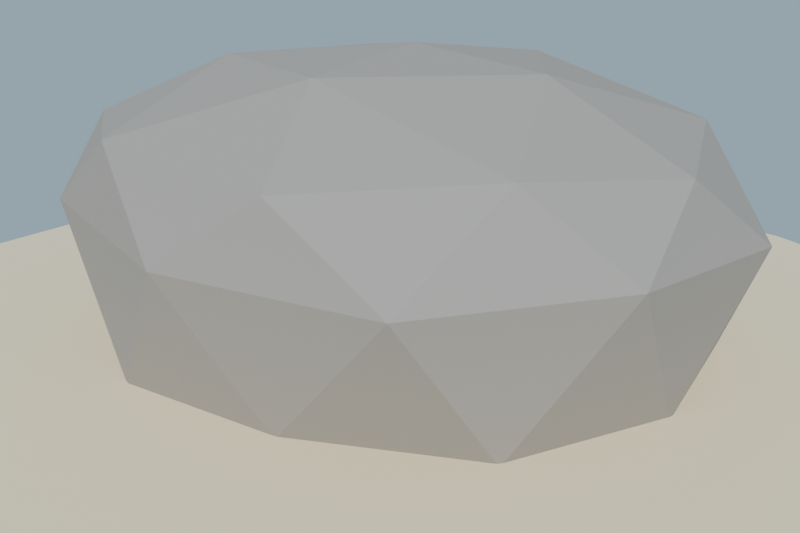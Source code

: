 # Source: veta_hierro_lowpoly.blend  (saved by Blender 4.2.68; exported with 4.5.12 LTS)
import bpy
from mathutils import Matrix  # noqa: F401  (used for matrix-valued properties, if any)

bpy.ops.wm.read_factory_settings(use_empty=True)
scene = bpy.context.scene
scene.name = 'Scene'

# ---- collections
col_collection = bpy.data.collections.new('Collection'); scene.collection.children.link(col_collection)

# ---- materials (node trees are filled in below, after node groups)
mat_mat_cristal_hierro = bpy.data.materials.new('MAT_Cristal_Hierro')
mat_mat_cristal_hierro_oscuro = bpy.data.materials.new('MAT_Cristal_Hierro_Oscuro')
mat_mat_arena_isla = bpy.data.materials.new('MAT_Arena_Isla')
mat_mat_roca_hierro = bpy.data.materials.new('MAT_Roca_Hierro')

# ---- material node trees
mat_mat_cristal_hierro.use_nodes = True; mat_mat_cristal_hierro.node_tree.nodes.clear()
_N = mat_mat_cristal_hierro.node_tree.nodes; _L = mat_mat_cristal_hierro.node_tree.links
n0 = _N.new('ShaderNodeBsdfPrincipled'); n0.name = 'Principled BSDF'; n0.location = (10, 300)
n0.inputs[0].default_value = (0.36, 0.34, 0.32, 1.0)
n0.inputs[1].default_value = 0.65
n0.inputs[2].default_value = 0.45
n0.inputs[13].default_value = 0.25
n1 = _N.new('ShaderNodeOutputMaterial'); n1.name = 'Material Output'; n1.location = (300, 300)
_L.new(n0.outputs[0], n1.inputs[0])
n1.is_active_output = True
mat_mat_cristal_hierro_oscuro.use_nodes = True; mat_mat_cristal_hierro_oscuro.node_tree.nodes.clear()
_N = mat_mat_cristal_hierro_oscuro.node_tree.nodes; _L = mat_mat_cristal_hierro_oscuro.node_tree.links
n0 = _N.new('ShaderNodeBsdfPrincipled'); n0.name = 'Principled BSDF'; n0.location = (10, 300)
n0.inputs[0].default_value = (0.22, 0.2, 0.19, 1.0)
n0.inputs[1].default_value = 0.55
n0.inputs[2].default_value = 0.55
n0.inputs[13].default_value = 0.25
n1 = _N.new('ShaderNodeOutputMaterial'); n1.name = 'Material Output'; n1.location = (300, 300)
_L.new(n0.outputs[0], n1.inputs[0])
n1.is_active_output = True
mat_mat_arena_isla.use_nodes = True; mat_mat_arena_isla.node_tree.nodes.clear()
_N = mat_mat_arena_isla.node_tree.nodes; _L = mat_mat_arena_isla.node_tree.links
n0 = _N.new('ShaderNodeBsdfPrincipled'); n0.name = 'Principled BSDF'; n0.location = (10, 300)
n0.inputs[0].default_value = (0.92, 0.84, 0.63, 1.0)
n0.inputs[1].default_value = 0.7
n0.inputs[2].default_value = 1.0
n0.inputs[13].default_value = 0.25
n1 = _N.new('ShaderNodeOutputMaterial'); n1.name = 'Material Output'; n1.location = (300, 300)
_L.new(n0.outputs[0], n1.inputs[0])
n1.is_active_output = True
mat_mat_roca_hierro.use_nodes = True; mat_mat_roca_hierro.node_tree.nodes.clear()
_N = mat_mat_roca_hierro.node_tree.nodes; _L = mat_mat_roca_hierro.node_tree.links
n0 = _N.new('ShaderNodeBsdfPrincipled'); n0.name = 'Principled BSDF'; n0.location = (10, 300)
n0.inputs[0].default_value = (0.34, 0.32, 0.3, 1.0)
n0.inputs[2].default_value = 0.92
n0.inputs[13].default_value = 0.25
n1 = _N.new('ShaderNodeOutputMaterial'); n1.name = 'Material Output'; n1.location = (300, 300)
_L.new(n0.outputs[0], n1.inputs[0])
n1.is_active_output = True

# ---- world
world_mundo = bpy.data.worlds.new('Mundo'); scene.world = world_mundo
world_mundo.use_nodes = True; world_mundo.node_tree.nodes.clear()
_N = world_mundo.node_tree.nodes; _L = world_mundo.node_tree.links
n0 = _N.new('ShaderNodeBackground'); n0.name = 'Background'; n0.location = (10, 300)
n0.inputs[0].default_value = (0.58, 0.79, 0.95, 1.0)
n0.inputs[1].default_value = 0.55
n1 = _N.new('ShaderNodeOutputWorld'); n1.name = 'World Output'; n1.location = (300, 300)
_L.new(n0.outputs[0], n1.inputs[0])
n1.is_active_output = True

# ---- cameras
cam_camera = bpy.data.cameras.new('Camera')
cam_camera.lens = 45.0

# ---- lights
light_sol = bpy.data.lights.new('SOL', 'SUN')
light_sol.energy = 3.4

# ---- meshes
me_sm_veta_cristal_1 = bpy.data.meshes.new('SM_Veta_Cristal_1')
me_sm_veta_cristal_1.from_pydata([(0.1923, 0.02108, 0.0), (0.0744, 0.1785, 0.0), (-0.09763, 0.167, 0.0), (-0.1933, -0.004911, 0.0), (-0.07067, -0.18, 0.0), (0.1148, -0.1556, 0.0), (0.1619, 0.00634, 0.1915), (0.0649, 0.1484, 0.1915), (-0.08452, 0.1382, 0.1915), (-0.1617, -0.008748, 0.1915), (-0.07154, -0.1453, 0.1915), (0.08576, -0.1374, 0.1915), (0.1305, 0.002706, 0.383), (0.05649, 0.1177, 0.383), (-0.07592, 0.1062, 0.383), (-0.1304, -0.00623, 0.383), (-0.05378, -0.119, 0.383), (0.08116, -0.1023, 0.383), (0.09912, 0.000819, 0.5745), (0.04593, 0.08784, 0.5745), (-0.05072, 0.08516, 0.5745), (-0.09861, -0.01005, 0.5745), (-0.04416, -0.08874, 0.5745), (0.05511, -0.08239, 0.5745), (0.06765, 0.002509, 0.766), (0.0268, 0.06216, 0.766), (-0.04029, 0.0544, 0.766), (-0.06754, -0.004539, 0.766), (-0.02635, -0.06235, 0.766), (0.03586, -0.05742, 0.766), (0.003306, 0.00433, 0.0), (-0.0006458, -0.0008729, 0.766)], [], [(0, 1, 7, 6), (1, 2, 8, 7), (2, 3, 9, 8), (3, 4, 10, 9), (4, 5, 11, 10), (5, 0, 6, 11), (6, 7, 13, 12), (7, 8, 14, 13), (8, 9, 15, 14), (9, 10, 16, 15), (10, 11, 17, 16), (11, 6, 12, 17), (12, 13, 19, 18), (13, 14, 20, 19), (14, 15, 21, 20), (15, 16, 22, 21), (16, 17, 23, 22), (17, 12, 18, 23), (18, 19, 25, 24), (19, 20, 26, 25), (20, 21, 27, 26), (21, 22, 28, 27), (22, 23, 29, 28), (23, 18, 24, 29), (30, 1, 0), (30, 2, 1), (30, 3, 2), (30, 4, 3), (30, 5, 4), (30, 0, 5), (31, 24, 25), (31, 25, 26), (31, 26, 27), (31, 27, 28), (31, 28, 29), (31, 29, 24)])
me_sm_veta_cristal_1.materials.append(mat_mat_cristal_hierro)
me_sm_veta_cristal_1.update()
me_sm_veta_cristal_2 = bpy.data.meshes.new('SM_Veta_Cristal_2')
me_sm_veta_cristal_2.from_pydata([(0.1533, 0.01101, 0.0), (0.0688, 0.1374, 0.0), (-0.08329, 0.1292, 0.0), (-0.1536, -0.005414, 0.0), (-0.06905, -0.1373, 0.0), (0.07965, -0.1314, 0.0), (0.1275, 0.01774, 0.2213), (0.061, 0.1133, 0.2213), (-0.07309, 0.1059, 0.2213), (-0.1281, -0.01235, 0.2213), (-0.05307, -0.1173, 0.2213), (0.07212, -0.1066, 0.2213), (0.1034, 0.008132, 0.4426), (0.03878, 0.09622, 0.4426), (-0.05419, 0.08846, 0.4426), (-0.1037, -0.003121, 0.4426), (-0.04775, -0.0921, 0.4426), (0.0615, -0.08354, 0.4426), (0.07861, 0.005001, 0.6639), (0.03533, 0.0704, 0.6639), (-0.04017, 0.06775, 0.6639), (-0.07875, -0.001491, 0.6639), (-0.03254, -0.07173, 0.6639), (0.0417, -0.06682, 0.6639), (0.05366, 0.003713, 0.8852), (0.02522, 0.04751, 0.8852), (-0.02904, 0.04528, 0.8852), (-0.05377, -0.001544, 0.8852), (-0.02032, -0.0498, 0.8852), (0.03113, -0.04387, 0.8852), (-0.0006992, 0.0005741, 0.0), (0.001147, 0.000215, 0.8852)], [], [(0, 1, 7, 6), (1, 2, 8, 7), (2, 3, 9, 8), (3, 4, 10, 9), (4, 5, 11, 10), (5, 0, 6, 11), (6, 7, 13, 12), (7, 8, 14, 13), (8, 9, 15, 14), (9, 10, 16, 15), (10, 11, 17, 16), (11, 6, 12, 17), (12, 13, 19, 18), (13, 14, 20, 19), (14, 15, 21, 20), (15, 16, 22, 21), (16, 17, 23, 22), (17, 12, 18, 23), (18, 19, 25, 24), (19, 20, 26, 25), (20, 21, 27, 26), (21, 22, 28, 27), (22, 23, 29, 28), (23, 18, 24, 29), (30, 1, 0), (30, 2, 1), (30, 3, 2), (30, 4, 3), (30, 5, 4), (30, 0, 5), (31, 24, 25), (31, 25, 26), (31, 26, 27), (31, 27, 28), (31, 28, 29), (31, 29, 24)])
me_sm_veta_cristal_2.materials.append(mat_mat_cristal_hierro_oscuro)
me_sm_veta_cristal_2.update()
me_sm_veta_cristal_3 = bpy.data.meshes.new('SM_Veta_Cristal_3')
me_sm_veta_cristal_3.from_pydata([(0.1898, 0.01171, 0.0), (0.09271, 0.1661, 0.0), (-0.1158, 0.1509, 0.0), (-0.1901, -0.007004, 0.0), (-0.08084, -0.1722, 0.0), (0.1124, -0.1534, 0.0), (0.1588, 0.01284, 0.1575), (0.07174, 0.1422, 0.1575), (-0.08497, 0.1347, 0.1575), (-0.1584, -0.01654, 0.1575), (-0.07426, -0.1409, 0.1575), (0.09204, -0.13, 0.1575), (0.1271, 0.01837, 0.3151), (0.04824, 0.119, 0.3151), (-0.07504, 0.1042, 0.3151), (-0.1279, -0.01146, 0.3151), (-0.06154, -0.1127, 0.3151), (0.07724, -0.1025, 0.3151), (0.09657, 0.01327, 0.4726), (0.04429, 0.08683, 0.4726), (-0.04952, 0.08396, 0.4726), (-0.09717, -0.007774, 0.4726), (-0.04317, -0.08739, 0.4726), (0.05907, -0.07754, 0.4726), (0.06614, 0.007507, 0.6301), (0.02949, 0.05968, 0.6301), (-0.03777, 0.05481, 0.6301), (-0.0664, -0.00479, 0.6301), (-0.02741, -0.06066, 0.6301), (0.03865, -0.0542, 0.6301), (0.001367, -0.0006586, 0.0), (0.0004507, 0.0003922, 0.6301)], [], [(0, 1, 7, 6), (1, 2, 8, 7), (2, 3, 9, 8), (3, 4, 10, 9), (4, 5, 11, 10), (5, 0, 6, 11), (6, 7, 13, 12), (7, 8, 14, 13), (8, 9, 15, 14), (9, 10, 16, 15), (10, 11, 17, 16), (11, 6, 12, 17), (12, 13, 19, 18), (13, 14, 20, 19), (14, 15, 21, 20), (15, 16, 22, 21), (16, 17, 23, 22), (17, 12, 18, 23), (18, 19, 25, 24), (19, 20, 26, 25), (20, 21, 27, 26), (21, 22, 28, 27), (22, 23, 29, 28), (23, 18, 24, 29), (30, 1, 0), (30, 2, 1), (30, 3, 2), (30, 4, 3), (30, 5, 4), (30, 0, 5), (31, 24, 25), (31, 25, 26), (31, 26, 27), (31, 27, 28), (31, 28, 29), (31, 29, 24)])
me_sm_veta_cristal_3.materials.append(mat_mat_cristal_hierro)
me_sm_veta_cristal_3.update()
me_sm_veta_cristal_4 = bpy.data.meshes.new('SM_Veta_Cristal_4')
me_sm_veta_cristal_4.from_pydata([(0.188, 0.009072, 0.0), (0.08577, 0.1676, 0.0), (-0.09608, 0.1619, 0.0), (-0.1879, -0.01072, 0.0), (-0.07967, -0.1705, 0.0), (0.0953, -0.1623, 0.0), (0.1564, 0.01972, 0.1566), (0.05791, 0.1466, 0.1566), (-0.08925, 0.13, 0.1566), (-0.1571, -0.01304, 0.1566), (-0.06151, -0.1452, 0.1566), (0.09181, -0.1282, 0.1566), (0.1264, 0.01267, 0.3131), (0.05553, 0.1143, 0.3131), (-0.07192, 0.1047, 0.3131), (-0.1269, -0.006931, 0.3131), (-0.06179, -0.111, 0.3131), (0.07591, -0.1019, 0.3131), (0.09599, 0.009619, 0.4697), (0.04818, 0.08358, 0.4697), (-0.05764, 0.07736, 0.4697), (-0.09542, -0.01421, 0.4697), (-0.04302, -0.08635, 0.4697), (0.05925, -0.07613, 0.4697), (0.06585, 0.002141, 0.6263), (0.02739, 0.05992, 0.6263), (-0.03954, 0.0527, 0.6263), (-0.06576, -0.00401, 0.6263), (-0.03043, -0.05844, 0.6263), (0.0341, -0.05637, 0.6263), (0.0009019, -0.0008479, 0.0), (-0.001398, -0.0006759, 0.6263)], [], [(0, 1, 7, 6), (1, 2, 8, 7), (2, 3, 9, 8), (3, 4, 10, 9), (4, 5, 11, 10), (5, 0, 6, 11), (6, 7, 13, 12), (7, 8, 14, 13), (8, 9, 15, 14), (9, 10, 16, 15), (10, 11, 17, 16), (11, 6, 12, 17), (12, 13, 19, 18), (13, 14, 20, 19), (14, 15, 21, 20), (15, 16, 22, 21), (16, 17, 23, 22), (17, 12, 18, 23), (18, 19, 25, 24), (19, 20, 26, 25), (20, 21, 27, 26), (21, 22, 28, 27), (22, 23, 29, 28), (23, 18, 24, 29), (30, 1, 0), (30, 2, 1), (30, 3, 2), (30, 4, 3), (30, 5, 4), (30, 0, 5), (31, 24, 25), (31, 25, 26), (31, 26, 27), (31, 27, 28), (31, 28, 29), (31, 29, 24)])
me_sm_veta_cristal_4.materials.append(mat_mat_cristal_hierro_oscuro)
me_sm_veta_cristal_4.update()
me_sm_veta_cristal_5 = bpy.data.meshes.new('SM_Veta_Cristal_5')
me_sm_veta_cristal_5.from_pydata([(0.1676, 0.01848, 0.0), (0.07777, 0.1496, 0.0), (-0.08885, 0.1433, 0.0), (-0.1678, -0.01605, 0.0), (-0.07418, -0.1514, 0.0), (0.1015, -0.1346, 0.0), (0.1403, 0.01584, 0.1643), (0.06215, 0.1268, 0.1643), (-0.07828, 0.1175, 0.1643), (-0.1407, -0.01228, 0.1643), (-0.05934, -0.1281, 0.1643), (0.07913, -0.1169, 0.1643), (0.1134, 0.009293, 0.3287), (0.05133, 0.1016, 0.3287), (-0.0668, 0.09212, 0.3287), (-0.1135, -0.008284, 0.3287), (-0.05493, -0.09966, 0.3287), (0.06597, -0.09272, 0.3287), (0.0863, 0.004192, 0.493), (0.03934, 0.07692, 0.493), (-0.04958, 0.07076, 0.493), (-0.08566, -0.01125, 0.493), (-0.0386, -0.0773, 0.493), (0.04763, -0.07208, 0.493), (0.05873, 0.005645, 0.6573), (0.02276, 0.05444, 0.6573), (-0.03541, 0.0472, 0.6573), (-0.05836, -0.008717, 0.6573), (-0.02902, -0.05137, 0.6573), (0.03347, -0.04859, 0.6573), (0.002665, 0.001548, 0.0), (-0.001305, -0.0002337, 0.6573)], [], [(0, 1, 7, 6), (1, 2, 8, 7), (2, 3, 9, 8), (3, 4, 10, 9), (4, 5, 11, 10), (5, 0, 6, 11), (6, 7, 13, 12), (7, 8, 14, 13), (8, 9, 15, 14), (9, 10, 16, 15), (10, 11, 17, 16), (11, 6, 12, 17), (12, 13, 19, 18), (13, 14, 20, 19), (14, 15, 21, 20), (15, 16, 22, 21), (16, 17, 23, 22), (17, 12, 18, 23), (18, 19, 25, 24), (19, 20, 26, 25), (20, 21, 27, 26), (21, 22, 28, 27), (22, 23, 29, 28), (23, 18, 24, 29), (30, 1, 0), (30, 2, 1), (30, 3, 2), (30, 4, 3), (30, 5, 4), (30, 0, 5), (31, 24, 25), (31, 25, 26), (31, 26, 27), (31, 27, 28), (31, 28, 29), (31, 29, 24)])
me_sm_veta_cristal_5.materials.append(mat_mat_cristal_hierro)
me_sm_veta_cristal_5.update()
me_cylinder = bpy.data.meshes.new('Cylinder')
me_cylinder.from_pydata([(0.0, 2.2, -0.12), (0.0, 2.2, 0.12), (0.5694, 2.125, -0.12), (0.5694, 2.125, 0.12), (1.1, 1.905, -0.12), (1.1, 1.905, 0.12), (1.556, 1.556, -0.12), (1.556, 1.556, 0.12), (1.905, 1.1, -0.12), (1.905, 1.1, 0.12), (2.125, 0.5694, -0.12), (2.125, 0.5694, 0.12), (2.2, 0.0, -0.12), (2.2, 0.0, 0.12), (2.125, -0.5694, -0.12), (2.125, -0.5694, 0.12), (1.905, -1.1, -0.12), (1.905, -1.1, 0.12), (1.556, -1.556, -0.12), (1.556, -1.556, 0.12), (1.1, -1.905, -0.12), (1.1, -1.905, 0.12), (0.5694, -2.125, -0.12), (0.5694, -2.125, 0.12), (0.0, -2.2, -0.12), (0.0, -2.2, 0.12), (-0.5694, -2.125, -0.12), (-0.5694, -2.125, 0.12), (-1.1, -1.905, -0.12), (-1.1, -1.905, 0.12), (-1.556, -1.556, -0.12), (-1.556, -1.556, 0.12), (-1.905, -1.1, -0.12), (-1.905, -1.1, 0.12), (-2.125, -0.5694, -0.12), (-2.125, -0.5694, 0.12), (-2.2, 0.0, -0.12), (-2.2, 0.0, 0.12), (-2.125, 0.5694, -0.12), (-2.125, 0.5694, 0.12), (-1.905, 1.1, -0.12), (-1.905, 1.1, 0.12), (-1.556, 1.556, -0.12), (-1.556, 1.556, 0.12), (-1.1, 1.905, -0.12), (-1.1, 1.905, 0.12), (-0.5694, 2.125, -0.12), (-0.5694, 2.125, 0.12)], [], [(0, 1, 3, 2), (2, 3, 5, 4), (4, 5, 7, 6), (6, 7, 9, 8), (8, 9, 11, 10), (10, 11, 13, 12), (12, 13, 15, 14), (14, 15, 17, 16), (16, 17, 19, 18), (18, 19, 21, 20), (20, 21, 23, 22), (22, 23, 25, 24), (24, 25, 27, 26), (26, 27, 29, 28), (28, 29, 31, 30), (30, 31, 33, 32), (32, 33, 35, 34), (34, 35, 37, 36), (36, 37, 39, 38), (38, 39, 41, 40), (40, 41, 43, 42), (42, 43, 45, 44), (3, 1, 47, 45, 43, 41, 39, 37, 35, 33, 31, 29, 27, 25, 23, 21, 19, 17, 15, 13, 11, 9, 7, 5), (44, 45, 47, 46), (46, 47, 1, 0), (0, 2, 4, 6, 8, 10, 12, 14, 16, 18, 20, 22, 24, 26, 28, 30, 32, 34, 36, 38, 40, 42, 44, 46)])
_uv = me_cylinder.uv_layers.new(name='UVMap')
_uv.uv.foreach_set('vector', [1.0, 0.5, 1.0, 1.0, 0.9583, 1.0, 0.9583, 0.5, 0.9583, 0.5, 0.9583, 1.0, 0.9167, 1.0, 0.9167, 0.5, 0.9167, 0.5, 0.9167, 1.0, 0.875, 1.0, 0.875, 0.5, 0.875, 0.5, 0.875, 1.0, 0.8333, 1.0, 0.8333, 0.5, 0.8333, 0.5, 0.8333, 1.0, 0.7917, 1.0, 0.7917, 0.5, 0.7917, 0.5, 0.7917, 1.0, 0.75, 1.0, 0.75, 0.5, 0.75, 0.5, 0.75, 1.0, 0.7083, 1.0, 0.7083, 0.5, 0.7083, 0.5, 0.7083, 1.0, 0.6667, 1.0, 0.6667, 0.5, 0.6667, 0.5, 0.6667, 1.0, 0.625, 1.0, 0.625, 0.5, 0.625, 0.5, 0.625, 1.0, 0.5833, 1.0, 0.5833, 0.5, 0.5833, 0.5, 0.5833, 1.0, 0.5417, 1.0, 0.5417, 0.5, 0.5417, 0.5, 0.5417, 1.0, 0.5, 1.0, 0.5, 0.5, 0.5, 0.5, 0.5, 1.0, 0.4583, 1.0, 0.4583, 0.5, 0.4583, 0.5, 0.4583, 1.0, 0.4167, 1.0, 0.4167, 0.5, 0.4167, 0.5, 0.4167, 1.0, 0.375, 1.0, 0.375, 0.5, 0.375, 0.5, 0.375, 1.0, 0.3333, 1.0, 0.3333, 0.5, 0.3333, 0.5, 0.3333, 1.0, 0.2917, 1.0, 0.2917, 0.5, 0.2917, 0.5, 0.2917, 1.0, 0.25, 1.0, 0.25, 0.5, 0.25, 0.5, 0.25, 1.0, 0.2083, 1.0, 0.2083, 0.5, 0.2083, 0.5, 0.2083, 1.0, 0.1667, 1.0, 0.1667, 0.5, 0.1667, 0.5, 0.1667, 1.0, 0.125, 1.0, 0.125, 0.5, 0.125, 0.5, 0.125, 1.0, 0.08333, 1.0, 0.08333, 0.5, 0.3121, 0.4818, 0.25, 0.49, 0.1879, 0.4818, 0.13, 0.4578, 0.08029, 0.4197, 0.04215, 0.37, 0.01818, 0.3121, 0.01, 0.25, 0.01818, 0.1879, 0.04215, 0.13, 0.08029, 0.08029, 0.13, 0.04215, 0.1879, 0.01818, 0.25, 0.01, 0.3121, 0.01818, 0.37, 0.04215, 0.4197, 0.08029, 0.4578, 0.13, 0.4818, 0.1879, 0.49, 0.25, 0.4818, 0.3121, 0.4578, 0.37, 0.4197, 0.4197, 0.37, 0.4578, 0.08333, 0.5, 0.08333, 1.0, 0.04167, 1.0, 0.04167, 0.5, 0.04167, 0.5, 0.04167, 1.0, -1.863e-07, 1.0, -1.863e-07, 0.5, 0.75, 0.49, 0.8121, 0.4818, 0.87, 0.4578, 0.9197, 0.4197, 0.9578, 0.37, 0.9818, 0.3121, 0.99, 0.25, 0.9818, 0.1879, 0.9578, 0.13, 0.9197, 0.08029, 0.87, 0.04215, 0.8121, 0.01818, 0.75, 0.01, 0.6879, 0.01818, 0.63, 0.04215, 0.5803, 0.08029, 0.5422, 0.13, 0.5182, 0.1879, 0.51, 0.25, 0.5182, 0.3121, 0.5422, 0.37, 0.5803, 0.4197, 0.63, 0.4578, 0.6879, 0.4818])
me_cylinder.materials.append(mat_mat_arena_isla)
me_cylinder.update()
me_icosphere = bpy.data.meshes.new('Icosphere')
me_icosphere.from_pydata([(-0.03332, -0.02621, -0.9853), (0.6965, -0.4898, -0.9853), (-0.257, -0.8534, -0.9853), (-0.9149, 0.008264, -0.9853), (-0.2772, 0.8878, -0.9853), (0.744, 0.547, -0.9853), (0.3158, -0.8548, 0.4507), (-0.7394, -0.5211, 0.484), (-0.7357, 0.5444, 0.47), (0.3059, 0.8659, 0.4418), (0.8816, -0.009253, 0.4371), (0.03088, 0.02625, 0.9772), (-0.1812, -0.5365, -0.9853), (0.3901, -0.3177, -0.9853), (0.2386, -0.7737, -0.9853), (0.8613, 0.02642, -0.9853), (0.4509, 0.3307, -0.9853), (-0.5206, 0.03097, -0.9853), (-0.7008, -0.468, -0.9853), (-0.1263, 0.5133, -0.9853), (-0.6999, 0.5099, -0.9853), (0.2813, 0.8256, -0.9853), (0.9285, -0.3025, 0.004047), (0.9589, 0.3018, -0.03927), (0.03412, -0.9677, -0.02726), (0.6208, -0.8013, -0.03934), (-0.9402, -0.325, -0.01016), (-0.6193, -0.7824, 0.0119), (-0.6092, 0.8145, -0.006204), (-0.9124, 0.2858, 0.01473), (0.6116, 0.8401, -0.01857), (0.02932, 0.9743, -0.028), (0.6976, -0.4679, 0.5187), (-0.2887, -0.8411, 0.5187), (-0.8211, 0.01034, 0.5244), (-0.2608, 0.7857, 0.5043), (0.6694, 0.5187, 0.538), (0.1266, -0.4948, 0.8874), (0.4916, -0.02717, 0.8881), (-0.4237, -0.2769, 0.8774), (-0.4278, 0.3483, 0.8316), (0.1471, 0.478, 0.871)], [], [(0, 13, 12), (1, 13, 15), (0, 12, 17), (0, 17, 19), (0, 19, 16), (1, 15, 22), (2, 14, 24), (3, 18, 26), (4, 20, 28), (5, 21, 30), (1, 22, 25), (2, 24, 27), (3, 26, 29), (4, 28, 31), (5, 30, 23), (6, 32, 37), (7, 33, 39), (8, 34, 40), (9, 35, 41), (10, 36, 38), (38, 41, 11), (38, 36, 41), (36, 9, 41), (41, 40, 11), (41, 35, 40), (35, 8, 40), (40, 39, 11), (40, 34, 39), (34, 7, 39), (39, 37, 11), (39, 33, 37), (33, 6, 37), (37, 38, 11), (37, 32, 38), (32, 10, 38), (23, 36, 10), (23, 30, 36), (30, 9, 36), (31, 35, 9), (31, 28, 35), (28, 8, 35), (29, 34, 8), (29, 26, 34), (26, 7, 34), (27, 33, 7), (27, 24, 33), (24, 6, 33), (25, 32, 6), (25, 22, 32), (22, 10, 32), (30, 31, 9), (30, 21, 31), (21, 4, 31), (28, 29, 8), (28, 20, 29), (20, 3, 29), (26, 27, 7), (26, 18, 27), (18, 2, 27), (24, 25, 6), (24, 14, 25), (14, 1, 25), (22, 23, 10), (22, 15, 23), (15, 5, 23), (16, 21, 5), (16, 19, 21), (19, 4, 21), (19, 20, 4), (19, 17, 20), (17, 3, 20), (17, 18, 3), (17, 12, 18), (12, 2, 18), (15, 16, 5), (15, 13, 16), (13, 0, 16), (12, 14, 2), (12, 13, 14), (13, 1, 14)])
_uv = me_icosphere.uv_layers.new(name='UVMap')
_uv.uv.foreach_set('vector', [0.1818, 0.0, 0.2273, 0.07873, 0.1364, 0.07873, 0.2727, 0.1575, 0.3182, 0.07873, 0.3636, 0.1575, 0.9091, 0.0, 0.9545, 0.07873, 0.8636, 0.07873, 0.7273, 0.0, 0.7727, 0.07873, 0.6818, 0.07873, 0.5455, 0.0, 0.5909, 0.07873, 0.5, 0.07873, 0.2727, 0.1575, 0.3636, 0.1575, 0.3182, 0.2362, 0.09091, 0.1575, 0.1818, 0.1575, 0.1364, 0.2362, 0.8182, 0.1575, 0.9091, 0.1575, 0.8636, 0.2362, 0.6364, 0.1575, 0.7273, 0.1575, 0.6818, 0.2362, 0.4545, 0.1575, 0.5455, 0.1575, 0.5, 0.2362, 0.2727, 0.1575, 0.3182, 0.2362, 0.2273, 0.2362, 0.09091, 0.1575, 0.1364, 0.2362, 0.04546, 0.2362, 0.8182, 0.1575, 0.8636, 0.2362, 0.7727, 0.2362, 0.6364, 0.1575, 0.6818, 0.2362, 0.5909, 0.2362, 0.4545, 0.1575, 0.5, 0.2362, 0.4091, 0.2362, 0.1818, 0.3149, 0.2727, 0.3149, 0.2273, 0.3937, 0.0, 0.3149, 0.09091, 0.3149, 0.04546, 0.3937, 0.7273, 0.3149, 0.8182, 0.3149, 0.7727, 0.3937, 0.5455, 0.3149, 0.6364, 0.3149, 0.5909, 0.3937, 0.3636, 0.3149, 0.4545, 0.3149, 0.4091, 0.3937, 0.4091, 0.3937, 0.5, 0.3937, 0.4545, 0.4724, 0.4091, 0.3937, 0.4545, 0.3149, 0.5, 0.3937, 0.4545, 0.3149, 0.5455, 0.3149, 0.5, 0.3937, 0.5909, 0.3937, 0.6818, 0.3937, 0.6364, 0.4724, 0.5909, 0.3937, 0.6364, 0.3149, 0.6818, 0.3937, 0.6364, 0.3149, 0.7273, 0.3149, 0.6818, 0.3937, 0.7727, 0.3937, 0.8636, 0.3937, 0.8182, 0.4724, 0.7727, 0.3937, 0.8182, 0.3149, 0.8636, 0.3937, 0.8182, 0.3149, 0.9091, 0.3149, 0.8636, 0.3937, 0.04546, 0.3937, 0.1364, 0.3937, 0.09091, 0.4724, 0.04546, 0.3937, 0.09091, 0.3149, 0.1364, 0.3937, 0.09091, 0.3149, 0.1818, 0.3149, 0.1364, 0.3937, 0.2273, 0.3937, 0.3182, 0.3937, 0.2727, 0.4724, 0.2273, 0.3937, 0.2727, 0.3149, 0.3182, 0.3937, 0.2727, 0.3149, 0.3636, 0.3149, 0.3182, 0.3937, 0.4091, 0.2362, 0.4545, 0.3149, 0.3636, 0.3149, 0.4091, 0.2362, 0.5, 0.2362, 0.4545, 0.3149, 0.5, 0.2362, 0.5455, 0.3149, 0.4545, 0.3149, 0.5909, 0.2362, 0.6364, 0.3149, 0.5455, 0.3149, 0.5909, 0.2362, 0.6818, 0.2362, 0.6364, 0.3149, 0.6818, 0.2362, 0.7273, 0.3149, 0.6364, 0.3149, 0.7727, 0.2362, 0.8182, 0.3149, 0.7273, 0.3149, 0.7727, 0.2362, 0.8636, 0.2362, 0.8182, 0.3149, 0.8636, 0.2362, 0.9091, 0.3149, 0.8182, 0.3149, 0.04546, 0.2362, 0.09091, 0.3149, 0.0, 0.3149, 0.04546, 0.2362, 0.1364, 0.2362, 0.09091, 0.3149, 0.1364, 0.2362, 0.1818, 0.3149, 0.09091, 0.3149, 0.2273, 0.2362, 0.2727, 0.3149, 0.1818, 0.3149, 0.2273, 0.2362, 0.3182, 0.2362, 0.2727, 0.3149, 0.3182, 0.2362, 0.3636, 0.3149, 0.2727, 0.3149, 0.5, 0.2362, 0.5909, 0.2362, 0.5455, 0.3149, 0.5, 0.2362, 0.5455, 0.1575, 0.5909, 0.2362, 0.5455, 0.1575, 0.6364, 0.1575, 0.5909, 0.2362, 0.6818, 0.2362, 0.7727, 0.2362, 0.7273, 0.3149, 0.6818, 0.2362, 0.7273, 0.1575, 0.7727, 0.2362, 0.7273, 0.1575, 0.8182, 0.1575, 0.7727, 0.2362, 0.8636, 0.2362, 0.9545, 0.2362, 0.9091, 0.3149, 0.8636, 0.2362, 0.9091, 0.1575, 0.9545, 0.2362, 0.9091, 0.1575, 1.0, 0.1575, 0.9545, 0.2362, 0.1364, 0.2362, 0.2273, 0.2362, 0.1818, 0.3149, 0.1364, 0.2362, 0.1818, 0.1575, 0.2273, 0.2362, 0.1818, 0.1575, 0.2727, 0.1575, 0.2273, 0.2362, 0.3182, 0.2362, 0.4091, 0.2362, 0.3636, 0.3149, 0.3182, 0.2362, 0.3636, 0.1575, 0.4091, 0.2362, 0.3636, 0.1575, 0.4545, 0.1575, 0.4091, 0.2362, 0.5, 0.07873, 0.5455, 0.1575, 0.4545, 0.1575, 0.5, 0.07873, 0.5909, 0.07873, 0.5455, 0.1575, 0.5909, 0.07873, 0.6364, 0.1575, 0.5455, 0.1575, 0.6818, 0.07873, 0.7273, 0.1575, 0.6364, 0.1575, 0.6818, 0.07873, 0.7727, 0.07873, 0.7273, 0.1575, 0.7727, 0.07873, 0.8182, 0.1575, 0.7273, 0.1575, 0.8636, 0.07873, 0.9091, 0.1575, 0.8182, 0.1575, 0.8636, 0.07873, 0.9545, 0.07873, 0.9091, 0.1575, 0.9545, 0.07873, 1.0, 0.1575, 0.9091, 0.1575, 0.3636, 0.1575, 0.4091, 0.07873, 0.4545, 0.1575, 0.3636, 0.1575, 0.3182, 0.07873, 0.4091, 0.07873, 0.3182, 0.07873, 0.3636, 0.0, 0.4091, 0.07873, 0.1364, 0.07873, 0.1818, 0.1575, 0.09091, 0.1575, 0.1364, 0.07873, 0.2273, 0.07873, 0.1818, 0.1575, 0.2273, 0.07873, 0.2727, 0.1575, 0.1818, 0.1575])
me_icosphere.materials.append(mat_mat_roca_hierro)
me_icosphere.update()

# ---- objects
ob_sm_veta_cristal_1 = bpy.data.objects.new('SM_Veta_Cristal_1', me_sm_veta_cristal_1)
ob_sm_veta_cristal_2 = bpy.data.objects.new('SM_Veta_Cristal_2', me_sm_veta_cristal_2)
ob_sm_veta_cristal_3 = bpy.data.objects.new('SM_Veta_Cristal_3', me_sm_veta_cristal_3)
ob_sm_veta_cristal_4 = bpy.data.objects.new('SM_Veta_Cristal_4', me_sm_veta_cristal_4)
ob_sm_veta_cristal_5 = bpy.data.objects.new('SM_Veta_Cristal_5', me_sm_veta_cristal_5)
ob_sol = bpy.data.objects.new('SOL', light_sol)
ob_base_arena = bpy.data.objects.new('Base_Arena', me_cylinder)
ob_sm_veta_roca = bpy.data.objects.new('SM_Veta_Roca', me_icosphere)
ob_cam_vetahierro = bpy.data.objects.new('CAM_VetaHierro', cam_camera)

# ---- transforms, parenting, visibility, modifiers, constraints
ob_sm_veta_cristal_1.location = (-0.4045, 0.1134, 0.1718)
ob_sm_veta_cristal_1.rotation_euler = (0.01028, 0.1169, 2.163)
ob_sm_veta_cristal_2.location = (0.07071, 0.09001, 0.1374)
ob_sm_veta_cristal_2.rotation_euler = (0.1603, -0.2241, 3.058)
ob_sm_veta_cristal_3.location = (-0.1484, -0.06033, 0.073)
ob_sm_veta_cristal_3.rotation_euler = (0.225, -0.08905, 4.144)
ob_sm_veta_cristal_4.location = (0.2061, 0.07177, 0.1223)
ob_sm_veta_cristal_4.rotation_euler = (-0.2374, 0.05128, 3.423)
ob_sm_veta_cristal_5.location = (-0.1534, -0.1366, 0.1029)
ob_sm_veta_cristal_5.rotation_euler = (-0.2293, 0.08163, 2.281)
ob_sol.location = (0.0, 0.0, 0.0)
ob_sol.rotation_euler = (0.8727, 0.1396, 0.5236)
ob_base_arena.location = (0.0, 0.0, -0.06)
ob_sm_veta_roca.location = (0.0, 0.0, 0.5869)
ob_sm_veta_roca.scale = (1.3, 1.15, 0.55)
ob_cam_vetahierro.location = (2.4, -2.6, 1.5)
ob_cam_vetahierro.rotation_euler = (1.244, -1.085e-07, 0.7454)

# ---- collection membership
scene.collection.objects.link(ob_sm_veta_cristal_1)
scene.collection.objects.link(ob_sm_veta_cristal_2)
scene.collection.objects.link(ob_sm_veta_cristal_3)
scene.collection.objects.link(ob_sm_veta_cristal_4)
scene.collection.objects.link(ob_sm_veta_cristal_5)
scene.collection.objects.link(ob_sol)
col_collection.objects.link(ob_base_arena)
col_collection.objects.link(ob_sm_veta_roca)
col_collection.objects.link(ob_cam_vetahierro)

# ---- scene / render settings (as saved in the file)
scene.camera = ob_cam_vetahierro
scene.frame_start = 1; scene.frame_end = 250; scene.frame_set(1)
scene.render.engine = 'BLENDER_EEVEE_NEXT'
scene.render.resolution_x = 1200
scene.render.resolution_y = 800
bpy.context.view_layer.update()
